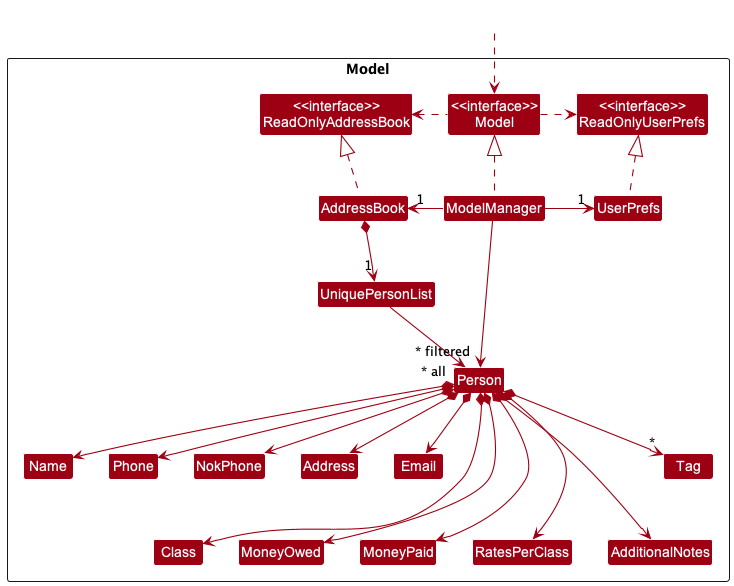

The diagram above was rendered by PlantUML. Its source (embedded in the PNG):
@startuml
!include style.puml
skinparam arrowThickness 1.1
skinparam arrowColor MODEL_COLOR
skinparam classBackgroundColor MODEL_COLOR

Package Model <<Rectangle>>{
Class "<<interface>>\nReadOnlyAddressBook" as ReadOnlyAddressBook
Class "<<interface>>\nReadOnlyUserPrefs" as ReadOnlyUserPrefs
Class "<<interface>>\nModel" as Model
Class AddressBook
Class ModelManager
Class UserPrefs

Class UniquePersonList
Class Person
Class Address
Class AdditionalNotes
Class Class
Class Email
Class MoneyOwed
Class MoneyPaid
Class NokPhone
Class Name
Class Phone
Class RatesPerClass
Class Tag

}

Class HiddenOutside #FFFFFF
HiddenOutside ..> Model

AddressBook .up.|> ReadOnlyAddressBook

ModelManager .up.|> Model
Model .right.> ReadOnlyUserPrefs
Model .left.> ReadOnlyAddressBook
ModelManager -left-> "1" AddressBook
ModelManager -right-> "1" UserPrefs
UserPrefs .up.|> ReadOnlyUserPrefs

AddressBook *--> "1" UniquePersonList
UniquePersonList --> "~* all" Person
Person *--> Name
Person *--> Phone
Person *--> NokPhone
Person *--> Email
Person *--> Address
Person *--> "*" Tag
Person *--> Class
Person *--> AdditionalNotes
Person *--> MoneyOwed
Person *--> MoneyPaid
Person *--> RatesPerClass


Name -[hidden]right-> Phone
Phone -[hidden]right-> NokPhone
NokPhone -[hidden]right-> Address
Address -[hidden]right-> Email
Name -[hidden]down-> Class
Class -[hidden]right-> MoneyOwed
MoneyOwed -[hidden]right-> MoneyPaid
MoneyPaid -[hidden]right-> RatesPerClass
RatesPerClass -[hidden]right-> AdditionalNotes

ModelManager -->"~* filtered" Person
@enduml